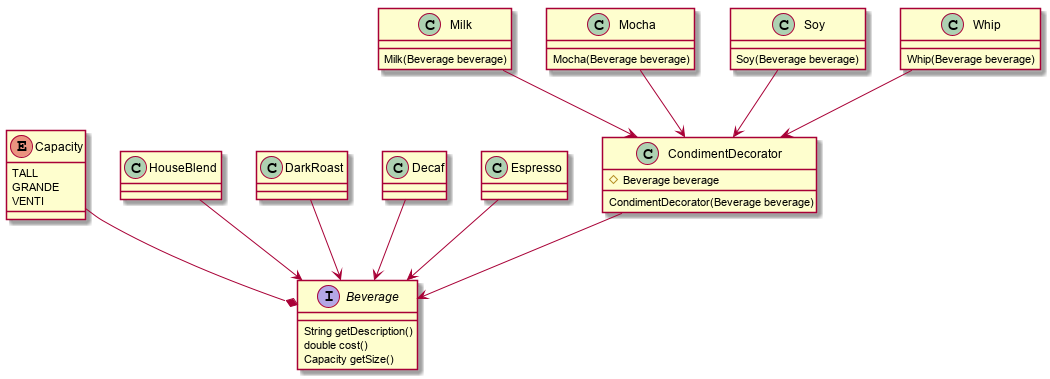

The diagram above was rendered by PlantUML. Its source (embedded in the PNG):
@startuml decorator

enum Capacity {
    TALL
    GRANDE
    VENTI
}

interface Beverage {
    String getDescription()
    double cost()
    Capacity getSize()
}

class HouseBlend {

}

class DarkRoast {

}
class Decaf {

}

class Espresso {
    
}

HouseBlend --> Beverage
DarkRoast --> Beverage
Decaf --> Beverage
Espresso --> Beverage
Capacity --* Beverage

class CondimentDecorator {
    #Beverage beverage
    CondimentDecorator(Beverage beverage)
}

CondimentDecorator --> Beverage

class Milk {
    Milk(Beverage beverage)
}

class Mocha {
    Mocha(Beverage beverage)
}

class Soy {
    Soy(Beverage beverage)
}

class Whip {
    Whip(Beverage beverage)
}

Milk --> CondimentDecorator
Mocha --> CondimentDecorator
Soy --> CondimentDecorator
Whip --> CondimentDecorator


@enduml